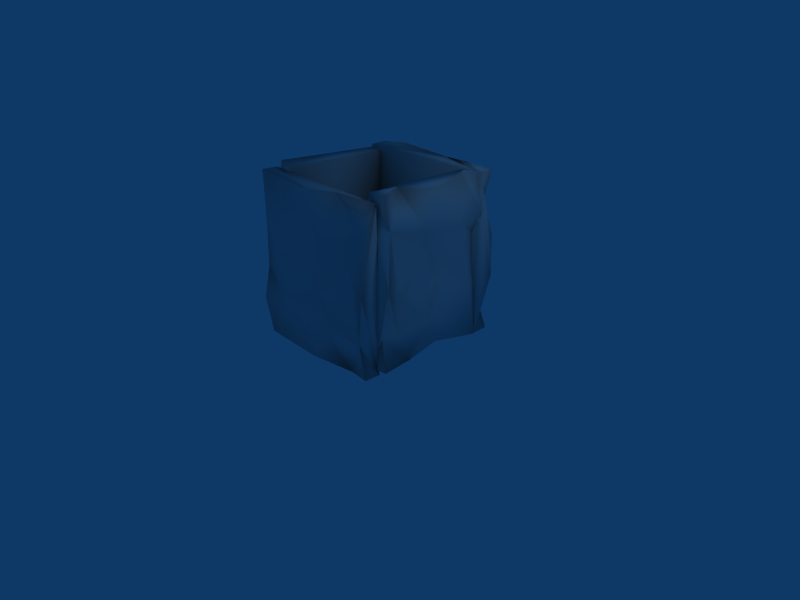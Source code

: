 # Source: cave_rock.blend  (saved by Blender 2.44.0; exported with 4.5.12 LTS)
import bpy
from mathutils import Matrix  # noqa: F401  (used for matrix-valued properties, if any)

bpy.ops.wm.read_factory_settings(use_empty=True)
scene = bpy.context.scene
scene.name = 'Scene'

# ---- collections
col_collection_1 = bpy.data.collections.new('Collection 1'); scene.collection.children.link(col_collection_1)

# ---- materials (node trees are filled in below, after node groups)
mat_material_001 = bpy.data.materials.new('Material.001')
mat_material_001.alpha_threshold = 0.0
mat_material_001.roughness = 0.5
mat_material_001.line_color = (0.0, 0.0, 0.0, 1.0)
mat_material_003 = bpy.data.materials.new('Material.003')
mat_material_003.alpha_threshold = 0.0
mat_material_003.roughness = 0.5
mat_material_003.line_color = (0.0, 0.0, 0.0, 1.0)
mat_material_002 = bpy.data.materials.new('Material.002')
mat_material_002.alpha_threshold = 0.0
mat_material_002.roughness = 0.5
mat_material_002.line_color = (0.0, 0.0, 0.0, 1.0)
mat_material = bpy.data.materials.new('Material')
mat_material.alpha_threshold = 0.0
mat_material.roughness = 0.5
mat_material.line_color = (0.0, 0.0, 0.0, 1.0)

# ---- material node trees

# ---- world
world_world = bpy.data.worlds.new('World'); scene.world = world_world
world_world.color = (0.05656, 0.2208, 0.4)
world_world.use_sun_shadow = False
world_world.sun_shadow_jitter_overblur = 0.0
world_world.cycles.sampling_method = 'MANUAL'
world_world.cycles.sample_map_resolution = 256

# ---- cameras
cam_camera = bpy.data.cameras.new('Camera')
cam_camera.passepartout_alpha = 0.2
cam_camera.clip_end = 100.0
cam_camera.lens = 35.0
cam_camera.ortho_scale = 7.314
cam_camera.show_passepartout = False
cam_camera.show_safe_areas = True
cam_camera.dof.focus_distance = 0.0
cam_camera.dof.aperture_fstop = 128.0

# ---- lights
light_spot = bpy.data.lights.new('Spot', 'POINT')
light_spot.transmission_factor = 0.0
light_spot.cutoff_distance = 30.0
light_spot.energy = 100.0
light_spot.shadow_buffer_clip_start = 1.001
light_spot.shadow_soft_size = 1.0
light_spot.shadow_maximum_resolution = 0.006
light_spot.use_absolute_resolution = True
light_spot.cycles.use_multiple_importance_sampling = False

# ---- meshes
me_cube_003 = bpy.data.meshes.new('Cube.003')
me_cube_003.from_pydata([(1.123, 1.0, -0.125), (1.123, -1.0, -0.125), (-1.123, -1.0, -0.125), (-1.114, 0.9882, -0.05916), (1.137, 0.9228, 0.03974), (0.5057, -0.6041, 0.1198), (-1.129, -0.9936, 0.1203), (-0.2072, -0.001952, 0.17), (-0.2615, -0.6268, 0.2087), (1.092, 0.1255, 0.2373), (-0.1817, 0.5623, -0.02634), (1.164, -0.9294, 0.1161), (0.6869, 0.8825, 0.1226), (0.3358, 0.09227, 0.1186), (0.005006, 1.014, 0.2118), (-0.6915, 0.8222, -0.006386), (0.4579, -1.006, 0.1334), (-1.079, 0.2763, 0.03555), (-0.3968, -1.018, 0.07652), (-0.5749, 0.1872, 0.1986)], [], [(0, 1, 2), (0, 2, 3), (15, 3, 17), (5, 8, 18), (5, 18, 16), (14, 15, 10), (16, 18, 2), (11, 16, 1), (12, 14, 10), (9, 0, 4), (9, 11, 1), (9, 5, 11), (4, 0, 12), (15, 17, 19), (10, 15, 19), (10, 19, 7), (18, 6, 2), (10, 7, 13), (12, 10, 13), (13, 7, 8), (4, 12, 13), (4, 13, 9), (6, 17, 2), (1, 0, 9), (16, 2, 1), (11, 5, 16), (15, 14, 3), (8, 6, 18), (17, 3, 2), (13, 8, 5), (9, 13, 5), (0, 3, 14), (19, 17, 6), (19, 6, 8), (7, 19, 8), (12, 0, 14)])
me_cube_003.polygons.foreach_set('use_smooth', [True] * 36)
_uv = me_cube_003.uv_layers.new(name='UVTex')
_uv.uv.foreach_set('vector', [0.5604, 0.0424, 0.5604, -0.9576, -0.5628, -0.9576, 0.5604, 0.0424, -0.5628, -0.9576, -0.5581, 0.03653, 0.6531, 0.9535, 0.4419, 1.037, 0.4595, 0.6805, 0.2517, 0.2403, -0.1319, 0.229, -0.1995, 0.03323, 0.2517, 0.2403, -0.1995, 0.03323, 0.2278, 0.03944, 0.001343, 0.04932, -0.3469, -0.04651, -0.09199, -0.1765, 0.2278, 0.1292, -0.1995, 0.1008, -0.5628, 3.278e-05, 0.5808, 0.1205, 0.2278, 0.1292, 0.5604, 3.278e-05, 0.3423, 0.9836, 0.001343, 1.049, -0.09199, 0.8235, 0.6051, 0.1812, 1.042, 3.278e-05, 1.004, 0.08239, 0.6051, 0.1812, 0.07772, 0.1205, 0.0424, 3.278e-05, 0.5446, 0.6051, 0.2517, 0.2403, 0.5808, 0.07772, 0.5674, 0.08239, 0.5604, 3.278e-05, 0.3423, 0.1238, 0.6531, 0.9535, 0.4595, 0.6805, 0.7114, 0.636, 0.908, 0.8235, 0.6531, 0.9535, 0.7114, 0.636, 0.908, 0.8235, 0.7114, 0.636, 0.8953, 0.5414, 0.8005, 0.1008, 0.4341, 0.1227, 0.4372, 3.278e-05, 0.908, 0.8235, 0.8953, 0.5414, 1.167, 0.5885, 0.3423, 0.9836, -0.09199, 0.8235, 0.1668, 0.5885, 0.1668, 0.5885, -0.1047, 0.5414, -0.1319, 0.229, 0.5674, 0.003824, 0.3423, -0.01636, 0.1668, -0.4115, 0.5674, 0.003824, 0.1668, -0.4115, 0.5446, -0.3949, 0.04558, 0.1227, 0.6805, 0.08029, 0.0424, 3.278e-05, 0.0424, 3.278e-05, 1.042, 3.278e-05, 0.6051, 0.1812, 0.2278, 0.1292, -0.5628, 3.278e-05, 0.5604, 3.278e-05, 0.5808, 0.07772, 0.2517, 0.2403, 0.2278, 0.03944, 0.6531, 0.9535, 1.001, 1.049, 0.4419, 1.037, 0.8681, 0.229, 0.4341, 0.04558, 0.8005, 0.03323, 0.6805, 0.08029, 1.037, 0.03294, 0.0424, 3.278e-05, 0.1668, 0.5885, -0.1319, 0.229, 0.2517, 0.2403, 0.5446, 0.6051, 0.1668, 0.5885, 0.2517, 0.2403, 0.5604, 3.278e-05, -0.5581, 0.03294, 0.001343, 0.1684, 0.7114, 0.636, 0.4595, 0.6805, 0.4341, 0.04558, 0.7114, 0.636, 0.4341, 0.04558, 0.8681, 0.229, 0.8953, 0.5414, 0.7114, 0.636, 0.8681, 0.229, 0.3423, 0.9836, 0.5604, 1.042, 0.001343, 1.049])
me_cube_003.materials.append(mat_material_001)
me_cube_003.use_remesh_preserve_volume = False
me_cube_003.use_remesh_preserve_attributes = False
me_cube_003.use_mirror_vertex_groups = False
me_cube_003.update()
me_cube_002 = bpy.data.meshes.new('Cube.002')
me_cube_002.from_pydata([(1.123, 1.0, -0.125), (1.123, -1.0, -0.125), (-1.123, -1.0, -0.125), (-1.123, 1.0, -0.125), (1.123, 1.0, 0.125), (1.123, -1.0, 0.125), (-1.129, -0.9936, 0.1203), (-1.123, 1.0, 0.125), (1.168, 0.6547, 0.03909), (1.092, 0.1255, 0.2373), (-0.1026, -0.0702, 0.2006), (1.179, -0.5696, 0.1275), (0.6869, 0.8825, 0.1226), (0.2701, 0.02139, 0.08607), (0.005006, 1.014, 0.2118), (-0.7069, 0.9351, 0.01439), (0.6171, -0.9487, 0.2189), (0.2493, -1.07, 0.03755), (-0.3968, -1.018, 0.07652), (-0.5749, 0.1872, 0.1986), (-0.2615, -0.6268, 0.2087), (-1.034, -0.1689, 0.04177), (-1.132, 0.401, 0.05119), (0.5678, 0.2382, 0.2113), (-0.2719, 0.1472, 0.1094), (-0.1817, 0.5623, -0.02634), (0.5057, -0.6041, 0.1198), (-0.7391, 0.6177, 0.0006901)], [], [(0, 1, 2), (0, 2, 3), (15, 7, 22), (15, 22, 27), (14, 15, 27), (14, 27, 25), (8, 0, 4), (5, 16, 1), (12, 14, 25), (9, 0, 8), (9, 11, 1), (4, 12, 8), (4, 0, 12), (27, 22, 19), (25, 27, 19), (25, 19, 24), (18, 6, 2), (25, 24, 13), (12, 25, 13), (12, 13, 23), (8, 12, 23), (8, 23, 9), (19, 22, 21), (1, 0, 9), (11, 5, 1), (24, 19, 10), (13, 24, 10), (21, 22, 3), (21, 3, 2), (23, 13, 26), (9, 23, 26), (0, 3, 14), (19, 21, 6), (19, 6, 20), (10, 19, 20), (16, 17, 1), (13, 10, 20), (13, 20, 26), (15, 14, 3), (12, 0, 14), (17, 18, 2), (9, 26, 11), (7, 15, 3), (20, 6, 18), (22, 7, 3), (6, 21, 2), (26, 20, 18), (26, 18, 17), (17, 2, 1), (26, 17, 16), (11, 26, 16), (11, 16, 5)])
me_cube_002.polygons.foreach_set('use_smooth', [True] * 52)
_uv = me_cube_002.uv_layers.new(name='UVTex')
_uv.uv.foreach_set('vector', [0.534, 0.03151, 0.534, -0.9685, -0.5892, -0.9685, 0.534, 0.03151, -0.5892, -0.9685, -0.5892, 0.03151, 0.619, 0.9991, 0.4108, 1.032, 0.4065, 0.732, 0.619, 0.9991, 0.4065, 0.732, 0.6029, 0.8404, 0.9749, 0.03843, 0.619, -0.0009462, 0.6029, -0.1596, 0.9749, 0.03843, 0.6029, -0.1596, 0.8816, -0.1873, 0.8588, 0.1086, 1.032, 0.02661, 1.032, 0.1516, 0.534, 0.1516, 0.281, 0.1985, 0.534, 0.02661, 0.3159, 0.9728, -0.02507, 1.038, -0.1184, 0.8127, 0.5182, 0.5943, 0.534, 1.032, 0.5566, 0.8588, 0.5943, 0.2078, 0.2467, 0.1529, 0.03151, 0.02661, 0.534, 0.03151, 0.3159, -0.02725, 0.5566, -0.1412, 0.534, 0.1516, 0.534, 0.02661, 0.3159, 0.1504, 0.6029, 0.8404, 0.4065, 0.732, 0.685, 0.6251, 0.8816, 0.8127, 0.6029, 0.8404, 0.685, 0.6251, 0.8816, 0.8127, 0.685, 0.6251, 0.8365, 0.6051, 0.774, 0.1274, 0.4077, 0.1493, 0.4108, 0.02661, 0.8816, 0.8127, 0.8365, 0.6051, 1.107, 0.5422, 0.3159, 0.9728, -0.1184, 0.8127, 0.1075, 0.5422, 0.3159, 0.9728, 0.1075, 0.5422, 0.2563, 0.6506, 0.5566, 0.8588, 0.3159, 0.9728, 0.2563, 0.6506, 0.5566, 0.8588, 0.2563, 0.6506, 0.5182, 0.5943, 0.685, 0.6251, 0.4065, 0.732, 0.4555, 0.4471, 0.03151, 0.02661, 1.032, 0.02661, 0.5943, 0.2078, 0.2467, 0.1529, 0.03151, 0.1516, 0.03151, 0.02661, 0.8365, 0.6051, 0.685, 0.6251, 0.9211, 0.4964, 0.1075, 0.5422, -0.1635, 0.6051, -0.07889, 0.4964, 0.4471, 0.11, 0.732, 0.1147, 1.032, 0.02661, 0.4471, 0.11, 1.032, 0.02661, 0.03151, 0.02661, 0.2563, 0.6506, 0.1075, 0.5422, 0.2253, 0.2295, 0.5182, 0.5943, 0.2563, 0.6506, 0.2253, 0.2295, 0.534, 0.02661, -0.5892, 0.02661, -0.02507, 0.195, 0.685, 0.6251, 0.4555, 0.4471, 0.4077, 0.03469, 0.685, 0.6251, 0.4077, 0.03469, 0.8417, 0.2181, 0.9211, 0.4964, 0.685, 0.6251, 0.8417, 0.2181, 0.281, 0.1985, 0.09708, 0.1079, 0.534, 0.02661, 0.1075, 0.5422, -0.07889, 0.4964, -0.1583, 0.2181, 0.1075, 0.5422, -0.1583, 0.2181, 0.2253, 0.2295, 0.619, 0.9991, 0.9749, 1.038, 0.4108, 1.032, 0.3159, 0.9728, 0.534, 1.032, -0.02507, 1.038, 0.09708, 0.1079, -0.226, 0.1274, -0.5892, 0.02661, 0.5182, 0.5943, 0.2253, 0.2295, 0.5617, 0.2467, 0.4108, 0.1516, 0.619, 0.09629, 0.4108, 0.02661, 0.8417, 0.2181, 0.4077, 0.03469, 0.774, 0.02234, 0.732, 0.1147, 1.032, 0.1516, 1.032, 0.02661, 0.03469, 0.1493, 0.4471, 0.11, 0.03151, 0.02661, 0.2253, 0.2295, -0.1583, 0.2181, -0.226, 0.02234, 0.2253, 0.2295, -0.226, 0.02234, 0.09708, -0.003724, 0.09708, 0.1079, -0.5892, 0.02661, 0.534, 0.02661, 0.2253, 0.2295, 0.09708, -0.003724, 0.281, 0.05717, 0.5617, 0.2467, 0.2253, 0.2295, 0.281, 0.05717, 0.5617, 0.2467, 0.281, 0.05717, 0.534, 0.03151])
me_cube_002.materials.append(mat_material_003)
me_cube_002.use_remesh_preserve_volume = False
me_cube_002.use_remesh_preserve_attributes = False
me_cube_002.use_mirror_vertex_groups = False
me_cube_002.update()
me_cube_001 = bpy.data.meshes.new('Cube.001')
me_cube_001.from_pydata([(1.123, 1.0, -0.125), (1.123, -1.0, -0.125), (-1.123, -1.0, -0.125), (-1.123, 1.0, -0.125), (1.123, 1.0, 0.125), (1.123, -1.0, 0.125), (-1.129, -0.9936, 0.1203), (-1.123, 1.0, 0.125), (1.168, 0.6547, 0.03909), (1.092, 0.1255, 0.2373), (-0.1026, -0.0702, 0.2006), (1.179, -0.5696, 0.1275), (0.7739, 0.9217, 0.08884), (0.2152, 0.968, 0.221), (-0.3076, 1.048, 0.1377), (-0.7069, 0.9351, 0.01439), (0.6171, -0.9487, 0.2189), (0.2493, -1.07, 0.03755), (-0.3968, -1.018, 0.07652), (0.637, -0.6051, 0.1194), (-0.2615, -0.6268, 0.2087), (-1.034, -0.1689, 0.04177), (-1.132, 0.401, 0.05119), (-0.6806, -0.128, 0.1814), (0.6052, 0.6571, 0.156), (-0.1817, 0.5623, -0.02634), (0.2987, -0.5568, 0.1323), (-0.7391, 0.6177, 0.0006901), (0.5678, 0.2382, 0.2113), (0.2701, 0.02139, 0.08607), (-0.2719, 0.1472, 0.1094), (-0.6013, 0.2543, 0.2083)], [], [(0, 1, 2), (0, 2, 3), (15, 7, 22), (15, 22, 27), (14, 15, 27), (14, 27, 25), (13, 14, 25), (5, 16, 1), (12, 13, 25), (12, 25, 24), (4, 12, 24), (4, 24, 8), (4, 0, 12), (27, 22, 31), (25, 27, 31), (25, 31, 30), (18, 6, 2), (25, 30, 29), (24, 25, 29), (24, 29, 28), (8, 24, 28), (8, 28, 9), (31, 22, 21), (31, 21, 23), (30, 31, 23), (30, 23, 10), (29, 30, 10), (21, 22, 3), (21, 3, 2), (28, 29, 26), (9, 28, 26), (0, 3, 14), (23, 21, 6), (23, 6, 20), (10, 23, 20), (16, 17, 1), (29, 10, 20), (29, 20, 26), (15, 14, 3), (12, 0, 13), (9, 26, 19), (9, 19, 11), (7, 15, 3), (20, 6, 18), (22, 7, 3), (6, 21, 2), (26, 20, 18), (26, 18, 17), (19, 26, 17), (19, 17, 16), (11, 19, 16), (11, 16, 5), (1, 0, 9), (0, 14, 13), (8, 0, 4), (11, 5, 1), (9, 0, 8), (9, 11, 1), (17, 18, 2), (17, 2, 1)])
me_cube_001.polygons.foreach_set('use_smooth', [True] * 60)
_uv = me_cube_001.uv_layers.new(name='UVTex')
_uv.uv.foreach_set('vector', [0.07924, 0.5047, 0.07924, -0.4953, -1.044, -0.4953, 0.07924, 0.5047, -1.044, -0.4953, -1.044, 0.5047, 0.1642, 0.4722, -0.04394, 0.5047, -0.04832, 0.2052, 0.1642, 0.4722, -0.04832, 0.2052, 0.1481, 0.3136, 0.3638, 0.5289, 0.1642, 0.4722, 0.1481, 0.3136, 0.3638, 0.5289, 0.1481, 0.3136, 0.4268, 0.2858, 0.6253, 0.4887, 0.3638, 0.5289, 0.4268, 0.2858, 0.07924, 0.1337, -0.1738, 0.1807, 0.07924, 0.008767, 0.9046, 0.4655, 0.6253, 0.4887, 0.4268, 0.2858, 0.9046, 0.4655, 0.4268, 0.2858, 0.8202, 0.3332, 0.07924, 0.5047, -0.09539, 0.4655, -0.1798, 0.3332, 0.07924, 0.5047, -0.1798, 0.3332, 0.1018, 0.332, 0.07924, 0.1337, 0.07924, 0.008767, -0.09539, 0.1157, 0.1481, 0.3136, -0.04832, 0.2052, 0.217, 0.1318, 0.4268, 0.2858, 0.1481, 0.3136, 0.217, 0.1318, 0.4268, 0.2858, 0.217, 0.1318, 0.3817, 0.0783, 0.3193, 0.1095, -0.04709, 0.1314, -0.04394, 0.008767, 0.4268, 0.2858, 0.3817, 0.0783, 0.6527, 0.01538, 0.8202, 0.3332, 0.4268, 0.2858, 0.6527, 0.01538, 0.8202, 0.3332, 0.6527, 0.01538, 0.8016, 0.1238, 0.1018, 0.332, -0.1798, 0.3332, -0.1984, 0.1238, 0.1018, 0.332, -0.1984, 0.1238, 0.06344, 0.06743, 0.217, 0.1318, -0.04832, 0.2052, 0.0007305, -0.07976, 0.217, 0.1318, 0.0007305, -0.07976, 0.1773, -0.05933, 0.3817, 0.0783, 0.217, 0.1318, 0.1773, -0.05933, 0.3817, 0.0783, 0.1773, -0.05933, 0.4663, -0.03041, 0.6527, 0.01538, 0.3817, 0.0783, 0.4663, -0.03041, 0.9202, 0.09214, 1.205, 0.09685, 1.505, 0.008767, 0.9202, 0.09214, 1.505, 0.008767, 0.5047, 0.008767, 0.8016, 0.1238, 0.6527, 0.01538, 0.667, -0.2737, 0.06344, 0.06743, -0.1984, 0.1238, -0.333, -0.2737, 0.07924, 0.008767, -1.044, 0.008767, -0.6362, 0.1401, 0.1773, 0.9407, 0.0007305, 0.9202, -0.04709, 0.5079, 0.1773, 0.9407, -0.04709, 0.5079, 0.3869, 0.6913, 0.4663, 0.9696, 0.1773, 0.9407, 0.3869, 0.6913, 0.8262, 0.1807, 0.6423, 0.09003, 1.079, 0.008767, 0.6527, 0.01538, 0.4663, -0.03041, 0.3869, -0.3087, 0.6527, 0.01538, 0.3869, -0.3087, 0.667, -0.2737, 0.1642, 0.4722, 0.3638, 0.5289, -0.04394, 0.5047, 0.9046, 0.1157, 1.079, 0.008767, 0.6253, 0.1818, 0.06344, 0.06743, -0.333, -0.2737, -0.1639, -0.2979, 0.06344, 0.06743, -0.1639, -0.2979, 0.1069, -0.2801, 0.9561, 0.1337, 1.164, 0.07845, 0.9561, 0.008767, 0.3869, 0.6913, -0.04709, 0.5079, 0.3193, 0.4955, 0.2052, 0.09685, 0.5047, 0.1337, 0.5047, 0.008767, 0.5079, 0.1314, 0.9202, 0.09214, 0.5047, 0.008767, 0.667, 0.7263, 0.3869, 0.6913, 0.3193, 0.4955, 0.667, 0.7263, 0.3193, 0.4955, 0.6423, 0.4695, 0.8361, 0.7021, 0.667, 0.7263, 0.6423, 0.4695, 0.8361, 0.7021, 0.6423, 0.4695, 0.8262, 0.5303, 0.1069, 0.7199, -0.1639, 0.7021, -0.1738, 0.5303, 0.1069, 0.7199, -0.1738, 0.5303, 0.07924, 0.5047, 0.5047, 0.008767, 1.505, 0.008767, 1.067, 0.1899, 0.07924, 0.008767, -0.6362, 0.1401, -0.3747, 0.1818, 0.332, 0.0908, 0.5047, 0.008767, 0.5047, 0.1337, 0.7199, 0.135, 0.5047, 0.1337, 0.5047, 0.008767, 0.06344, 0.06743, 0.07924, 0.5047, 0.1018, 0.332, 0.06743, 0.1899, -0.2801, 0.135, -0.4953, 0.008767, 0.6423, 0.09003, 0.3193, 0.1095, -0.04394, 0.008767, 0.6423, 0.09003, -0.04394, 0.008767, 1.079, 0.008767])
me_cube_001.materials.append(mat_material_002)
me_cube_001.use_remesh_preserve_volume = False
me_cube_001.use_remesh_preserve_attributes = False
me_cube_001.use_mirror_vertex_groups = False
me_cube_001.update()
me_cube = bpy.data.meshes.new('Cube')
me_cube.from_pydata([(1.123, 1.0, -0.125), (1.123, -1.0, -0.125), (-1.123, -1.0, -0.125), (-1.114, 0.9882, -0.05916), (1.123, 1.0, 0.125), (0.5057, -0.6041, 0.1198), (-1.129, -0.9936, 0.1203), (-0.2072, -0.001952, 0.17), (1.168, 0.6547, 0.03909), (1.092, 0.1255, 0.2373), (-0.1817, 0.5623, -0.02634), (1.164, -0.9294, 0.1161), (0.6869, 0.8825, 0.1226), (0.2701, 0.02139, 0.08607), (0.005006, 1.014, 0.2118), (-0.6915, 0.8222, -0.006386), (0.6171, -0.9487, 0.2189), (0.2493, -1.07, 0.03755), (-0.3968, -1.018, 0.07652), (-0.5749, 0.1872, 0.1986), (-0.2615, -0.6268, 0.2087), (-1.034, -0.1689, 0.04177), (-1.132, 0.401, 0.05119), (0.5678, 0.2382, 0.2113)], [], [(0, 1, 2), (0, 2, 3), (15, 3, 22), (5, 20, 18), (5, 18, 17), (14, 15, 10), (8, 0, 4), (11, 16, 1), (12, 14, 10), (9, 0, 8), (9, 11, 1), (4, 12, 8), (4, 0, 12), (15, 22, 19), (10, 15, 19), (10, 19, 7), (18, 6, 2), (10, 7, 13), (12, 10, 13), (12, 13, 23), (8, 12, 23), (8, 23, 9), (19, 22, 21), (1, 0, 9), (17, 2, 1), (11, 5, 16), (5, 17, 16), (21, 22, 3), (21, 3, 2), (23, 13, 5), (9, 23, 5), (0, 3, 14), (19, 21, 6), (19, 6, 20), (7, 19, 20), (16, 17, 1), (13, 7, 20), (13, 20, 5), (15, 14, 3), (12, 0, 14), (17, 18, 2), (9, 5, 11), (6, 21, 2), (20, 6, 18)])
me_cube.polygons.foreach_set('use_smooth', [True] * 44)
_uv = me_cube.uv_layers.new(name='UVTex')
_uv.uv.foreach_set('vector', [0.02149, 0.5534, 0.02149, -0.4466, -1.102, -0.4466, 0.02149, 0.5534, -1.102, -0.4466, -1.097, 0.5476, 0.1141, 0.4645, -0.09705, 0.5476, -0.1061, 0.2539, 0.7128, 0.7514, 0.3292, 0.7401, 0.2615, 0.5443, 0.7128, 0.7514, 0.2615, 0.5443, 0.5846, 0.5182, 0.4624, 0.5604, 0.1141, 0.4645, 0.3691, 0.3346, 0.3808, 0.08458, 0.5534, 0.00255, 0.5534, 0.1275, 0.04191, 0.1231, -0.2316, 0.1745, 0.02149, 0.00255, 0.8033, 0.4947, 0.4624, 0.5604, 0.3691, 0.3346, 0.00569, 0.1162, 0.02149, 0.5534, 0.04408, 0.3808, 0.1162, 0.1837, -0.4112, 0.1231, -0.4466, 0.00255, 0.02149, 0.5534, -0.1967, 0.4947, 0.04408, 0.3808, 0.02149, 0.1275, 0.02149, 0.00255, -0.1967, 0.1263, 0.1141, 0.4645, -0.1061, 0.2539, 0.1725, 0.147, 0.3691, 0.3346, 0.1141, 0.4645, 0.1725, 0.147, 0.3691, 0.3346, 0.1725, 0.147, 0.3563, 0.05246, 0.2615, 0.1033, -0.1048, 0.1252, -0.1017, 0.00255, 0.3691, 0.3346, 0.3563, 0.05246, 0.595, 0.06413, 0.8033, 0.4947, 0.3691, 0.3346, 0.595, 0.06413, 0.8033, 0.4947, 0.595, 0.06413, 0.7438, 0.1725, 0.04408, 0.3808, -0.1967, 0.4947, -0.2562, 0.1725, 0.04408, 0.3808, -0.2562, 0.1725, 0.00569, 0.1162, 0.1725, 0.147, -0.1061, 0.2539, -0.05702, -0.03101, 0.5534, 0.00255, 1.553, 0.00255, 1.116, 0.1837, 0.5846, 0.08381, -0.1017, 0.00255, 1.021, 0.00255, 0.04191, 0.5888, -0.2872, 0.7514, -0.2316, 0.5791, 0.7128, 0.7514, 0.5846, 0.5182, 0.7684, 0.5791, 0.969, 0.08592, 1.254, 0.09063, 1.548, 0.03546, 0.969, 0.08592, 1.548, 0.03546, 0.5534, 0.00255, 0.7438, 0.1725, 0.595, 0.06413, 0.7128, -0.2486, 0.00569, 0.1162, -0.2562, 0.1725, -0.2872, -0.2486, 0.02149, 0.00255, -1.097, 0.03546, -0.5376, 0.1709, 0.1725, 0.147, -0.05702, -0.03101, -0.1048, -0.4434, 0.1725, 0.147, -0.1048, -0.4434, 0.3292, -0.2599, 0.3563, 0.05246, 0.1725, 0.147, 0.3292, -0.2599, 0.7684, 0.1745, 0.5846, 0.08381, 1.021, 0.00255, 0.595, 0.06413, 0.3563, 0.05246, 0.3292, -0.2599, 0.595, 0.06413, 0.3292, -0.2599, 0.7128, -0.2486, 0.1141, 0.4645, 0.4624, 0.5604, -0.09705, 0.5476, 0.8033, 0.4947, 1.021, 0.5534, 0.4624, 0.5604, 0.5846, 0.08381, 0.2615, 0.1033, -0.1017, 0.00255, 0.00569, 0.1162, -0.2872, -0.2486, 0.04191, -0.4112, 0.5566, 0.1252, 0.969, 0.08592, 0.5534, 0.00255, 0.3292, 0.7401, -0.1048, 0.5566, 0.2615, 0.5443])
me_cube.materials.append(mat_material)
me_cube.use_remesh_preserve_volume = False
me_cube.use_remesh_preserve_attributes = False
me_cube.use_mirror_vertex_groups = False
me_cube.update()

# ---- objects
ob_cube_003 = bpy.data.objects.new('Cube.003', me_cube_003)
ob_cube_002 = bpy.data.objects.new('Cube.002', me_cube_002)
ob_cube_001 = bpy.data.objects.new('Cube.001', me_cube_001)
ob_cube = bpy.data.objects.new('Cube', me_cube)
ob_lamp = bpy.data.objects.new('Lamp', light_spot)
ob_camera = bpy.data.objects.new('Camera', cam_camera)

# ---- transforms, parenting, visibility, modifiers, constraints
ob_cube_003.location = (-1.002, 0.08481, 1.125)
ob_cube_003.rotation_euler = (2.099, -1.625, -2.105)
ob_cube_003.scale = (1.041, 0.8751, 1.019)
ob_cube_003.lock_rotations_4d = False
ob_cube_003.empty_display_type = 'ARROWS'
ob_cube_003.color = (0.0, 0.0, 0.0, 1.0)
ob_cube_003.lineart.crease_threshold = 0.0
ob_cube_002.location = (0.9448, 0.06303, 1.178)
ob_cube_002.rotation_euler = (-2.215, -1.632, -0.9073)
ob_cube_002.scale = (1.041, 0.8677, 1.02)
ob_cube_002.lock_rotations_4d = False
ob_cube_002.empty_display_type = 'ARROWS'
ob_cube_002.color = (0.0, 0.0, 0.0, 1.0)
ob_cube_002.lineart.crease_threshold = 0.0
ob_cube_001.location = (0.0353, 1.009, 1.143)
ob_cube_001.rotation_euler = (-0.5034, -1.585, -1.067)
ob_cube_001.scale = (1.041, 1.054, 0.9621)
ob_cube_001.lock_rotations_4d = False
ob_cube_001.empty_display_type = 'ARROWS'
ob_cube_001.color = (0.0, 0.0, 0.0, 1.0)
ob_cube_001.lineart.crease_threshold = 0.0
ob_cube.location = (-0.0802, -0.8931, 1.13)
ob_cube.rotation_euler = (0.1449, 1.524, -1.426)
ob_cube.scale = (1.041, 1.054, 0.963)
ob_cube.lock_rotations_4d = False
ob_cube.empty_display_type = 'ARROWS'
ob_cube.color = (0.0, 0.0, 0.0, 1.0)
ob_cube.lineart.crease_threshold = 0.0
ob_lamp.location = (4.076, 1.005, 5.904)
ob_lamp.rotation_euler = (0.6503, 0.05522, 1.866)
ob_lamp.lock_rotations_4d = False
ob_lamp.empty_display_type = 'ARROWS'
ob_lamp.color = (0.0, 0.0, 0.0, 0.0)
ob_lamp.lineart.crease_threshold = 0.0
ob_camera.location = (7.481, -6.508, 5.344)
ob_camera.rotation_euler = (1.109, 0.01082, 0.8149)
ob_camera.lock_rotations_4d = False
ob_camera.empty_display_type = 'ARROWS'
ob_camera.color = (0.0, 0.0, 0.0, 0.0)
ob_camera.display_type = 'WIRE'
ob_camera.lineart.crease_threshold = 0.0

# ---- collection membership
col_collection_1.objects.link(ob_cube_003)
col_collection_1.objects.link(ob_cube_002)
col_collection_1.objects.link(ob_cube_001)
col_collection_1.objects.link(ob_cube)
col_collection_1.objects.link(ob_lamp)
col_collection_1.objects.link(ob_camera)

# ---- scene / render settings (as saved in the file)
scene.camera = ob_camera
scene.frame_start = 1; scene.frame_end = 250; scene.frame_set(1)
scene.render.engine = 'BLENDER_EEVEE_NEXT'
scene.render.image_settings.file_format = 'JPEG'
scene.render.image_settings.color_mode = 'RGB'
scene.render.image_settings.compression = 90
scene.render.resolution_x = 800
scene.render.resolution_y = 600
scene.render.pixel_aspect_x = 100.0
scene.render.pixel_aspect_y = 100.0
scene.render.fps = 25
scene.render.dither_intensity = 0.0
scene.render.use_compositing = False
scene.render.use_sequencer = False
scene.render.bake_margin = 2
scene.render.bake_bias = 0.0
scene.render.use_stamp_time = False
scene.render.use_stamp_date = False
scene.render.use_stamp_frame = False
scene.render.use_stamp_camera = False
scene.render.use_stamp_scene = False
scene.render.use_stamp_filename = False
scene.render.use_stamp_render_time = False
scene.render.stamp_font_size = 0
scene.cycles.use_denoising = False
scene.cycles.samples = 10
scene.cycles.sampling_pattern = 'TABULATED_SOBOL'
scene.cycles.light_sampling_threshold = 0.0
scene.cycles.use_adaptive_sampling = False
scene.cycles.use_light_tree = False
scene.cycles.blur_glossy = 0.0
scene.cycles.volume_bounces = 1
scene.cycles.pixel_filter_type = 'GAUSSIAN'
scene.cycles.sample_clamp_indirect = 0.0
scene.view_settings.view_transform = 'Raw'
bpy.context.view_layer.update()
